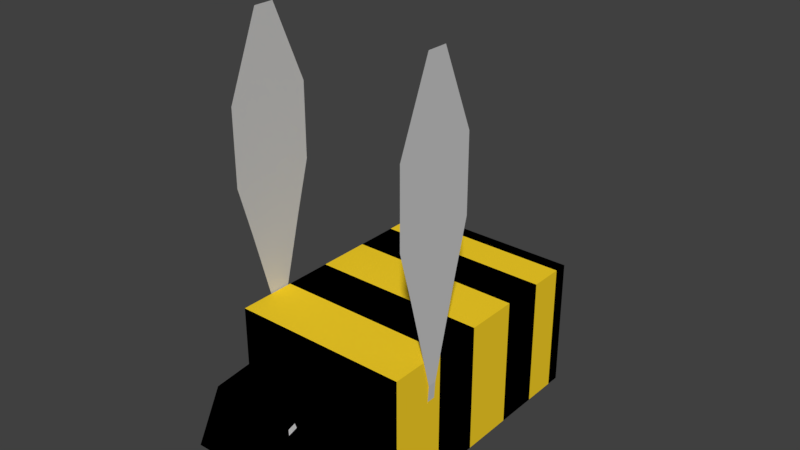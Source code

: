 # Source: bee1_male.blend  (saved by Blender 2.79.0; exported with 4.5.12 LTS)
import bpy
from mathutils import Matrix  # noqa: F401  (used for matrix-valued properties, if any)

bpy.ops.wm.read_factory_settings(use_empty=True)
scene = bpy.context.scene
scene.name = 'Scene'

# ---- collections
col_collection_1 = bpy.data.collections.new('Collection 1'); scene.collection.children.link(col_collection_1)

# ---- materials (node trees are filled in below, after node groups)
mat_bee_body = bpy.data.materials.new('bee_body')
mat_bee_body.alpha_threshold = 0.0
mat_bee_body.use_transparent_shadow = False
mat_bee_body.diffuse_color = (0.0, 0.0, 0.0, 1.0)
mat_bee_body.specular_color = (0.2957, 0.2957, 0.2957)
mat_bee_body.roughness = 0.5
mat_bee_body.specular_intensity = 0.2739
mat_bee_body.line_color = (0.0, 0.0, 0.0, 1.0)
mat_bee_eyes = bpy.data.materials.new('bee_eyes')
mat_bee_eyes.alpha_threshold = 0.0
mat_bee_eyes.use_transparent_shadow = False
mat_bee_eyes.diffuse_color = (0.6982, 0.6982, 0.6982, 1.0)
mat_bee_eyes.roughness = 0.5
mat_bee_wings = bpy.data.materials.new('bee_wings')
mat_bee_wings.alpha_threshold = 0.0
mat_bee_wings.use_transparent_shadow = False
mat_bee_wings.diffuse_color = (0.6152, 0.6152, 0.6152, 1.0)
mat_bee_wings.roughness = 0.5
mat_bee_yellow = bpy.data.materials.new('bee_yellow')
mat_bee_yellow.alpha_threshold = 0.0
mat_bee_yellow.use_transparent_shadow = False
mat_bee_yellow.diffuse_color = (1.0, 0.6838, 0.02223, 1.0)
mat_bee_yellow.roughness = 0.5

# ---- material node trees

# ---- world
world_world = bpy.data.worlds.new('World'); scene.world = world_world
world_world.color = (0.05088, 0.05088, 0.05088)
world_world.use_sun_shadow = False
world_world.sun_shadow_jitter_overblur = 0.0
world_world.cycles.sampling_method = 'MANUAL'

# ---- meshes
me_cube = bpy.data.meshes.new('Cube')
me_cube.from_pydata([(0.8519, 0.8067, -0.3002), (0.8519, 1.309, -0.2208), (0.731, 0.8067, 0.4593), (0.7989, 1.441, 0.4593), (0.3569, 0.7827, -0.4608), (0.3569, 0.7827, 0.5648), (0.3569, -1.186, -0.4608), (0.3569, -1.186, 0.5648), (0.5609, -1.186, -0.161), (0.5609, -1.186, 0.03015), (0.9938, -1.186, -0.09167), (0.9938, -1.186, -0.03921), (1.045, -1.748, 0.02534), (1.045, -1.745, 0.03228), (0.3569, 0.7827, -0.4604), (0.3569, -1.186, -0.4604), (0.3473, 0.0966, 1.482), (0.3473, 0.7616, 1.482), (0.3473, 0.3494, 2.679), (0.3473, 0.5088, 2.679), (0.3473, 0.7616, 2.065), (0.3473, 0.0966, 2.065), (0.3569, 0.3326, 0.5648), (0.3569, 0.3326, -0.4604), (0.3569, -0.04333, 0.5648), (0.3569, -0.04333, -0.4604), (0.3569, -0.4638, 0.5648), (0.3569, -0.4638, -0.4604), (0.3569, -0.8067, 0.5648), (0.3569, -0.8067, -0.4604), (0.3569, -1.079, 0.5648), (0.3569, -1.079, -0.4604), (0.3569, 0.463, 0.2304), (0.3569, 0.463, 0.2159), (0.3569, 0.3952, 0.2304), (0.3569, 0.3952, 0.2159), (0.3554, 0.463, 0.2304), (0.3554, 0.463, 0.2159), (0.3554, 0.3952, 0.2304), (0.3554, 0.3952, 0.2159), (0.3473, 0.463, 0.3622), (0.3473, 0.3952, 0.3622), (0.3473, 0.6523, 1.088), (0.3473, 0.206, 1.088), (0.731, 0.8067, 0.034), (0.731, 1.575, 0.034), (0.3569, 0.7827, -0.06544), (0.74, 1.32, 0.3685), (0.7376, 1.379, 0.3531), (0.7362, 1.309, 0.329), (0.7333, 1.381, 0.3103), (0.9938, -1.498, -0.09167), (0.9938, -1.498, -0.03921), (1.255, 0.8067, -0.3002), (1.255, 1.309, -0.2208), (1.376, 0.8067, 0.4593), (1.308, 1.441, 0.4593), (1.75, 0.7827, -0.4608), (1.75, 0.7827, 0.5648), (1.75, -1.186, -0.4608), (1.75, -1.186, 0.5648), (1.546, -1.186, -0.161), (1.546, -1.186, 0.03015), (1.113, -1.186, -0.09167), (1.113, -1.186, -0.03921), (1.062, -1.748, 0.02534), (1.062, -1.745, 0.03228), (1.75, 0.7827, -0.4604), (1.75, -1.186, -0.4604), (1.053, 0.8067, -0.3426), (1.053, 1.309, -0.2631), (1.053, 0.8067, 0.4593), (1.053, 1.441, 0.4593), (1.053, 0.7827, -0.4608), (1.053, 0.7827, 0.5648), (1.053, -1.186, -0.4608), (1.053, -1.186, 0.5648), (1.053, -1.186, -0.161), (1.053, -1.186, 0.03015), (1.053, -1.186, -0.09167), (1.053, -1.186, -0.03921), (1.053, -1.748, 0.02534), (1.053, -1.745, 0.03228), (1.76, 0.0966, 1.482), (1.76, 0.7616, 1.482), (1.76, 0.3494, 2.679), (1.76, 0.5088, 2.679), (1.76, 0.7616, 2.065), (1.76, 0.0966, 2.065), (1.75, 0.3326, 0.5648), (1.75, 0.3326, -0.4604), (1.053, 0.3326, 0.5648), (1.053, -0.04333, 0.5648), (1.75, -0.04333, 0.5648), (1.75, -0.04333, -0.4604), (1.053, -0.4638, 0.5648), (1.75, -0.4638, 0.5648), (1.75, -0.4638, -0.4604), (1.053, -0.8067, 0.5648), (1.75, -0.8067, 0.5648), (1.75, -0.8067, -0.4604), (1.053, -1.079, 0.5648), (1.75, -1.079, 0.5648), (1.75, -1.079, -0.4604), (1.75, 0.463, 0.2304), (1.75, 0.463, 0.2159), (1.75, 0.3952, 0.2304), (1.75, 0.3952, 0.2159), (1.751, 0.463, 0.2304), (1.751, 0.463, 0.2159), (1.751, 0.3952, 0.2304), (1.751, 0.3952, 0.2159), (1.76, 0.463, 0.3622), (1.76, 0.3952, 0.3622), (1.76, 0.6523, 1.088), (1.76, 0.206, 1.088), (1.376, 0.8067, 0.034), (1.376, 1.575, 0.034), (1.75, 0.7827, -0.06544), (1.053, 1.575, 0.034), (1.367, 1.32, 0.3685), (1.369, 1.379, 0.3531), (1.371, 1.309, 0.329), (1.374, 1.381, 0.3103), (1.113, -1.498, -0.09167), (1.113, -1.498, -0.03921), (1.053, -1.498, -0.03921), (1.053, -1.498, -0.09167)], [], [(69, 0, 1, 70), (71, 72, 3, 2), (71, 2, 5, 74), (44, 0, 4, 46), (76, 7, 9, 78), (101, 30, 7, 76), (9, 8, 10, 11), (7, 6, 8, 9), (78, 9, 11, 80), (81, 82, 13, 12), (126, 52, 13, 82), (52, 51, 12, 13), (14, 23, 35, 33), (8, 77, 79, 10), (51, 127, 81, 12), (6, 75, 77, 8), (4, 73, 75, 6), (0, 69, 73, 4), (45, 3, 72, 119), (43, 42, 17, 16), (16, 17, 20, 21), (1, 0, 44, 45), (24, 22, 23, 25), (74, 5, 22, 91), (26, 24, 25, 27), (91, 22, 24, 92), (28, 26, 27, 29), (92, 24, 26, 95), (30, 28, 29, 31), (95, 26, 28, 98), (7, 30, 31, 15), (98, 28, 30, 101), (35, 34, 38, 39), (5, 14, 33, 32), (22, 5, 32, 34), (23, 22, 34, 35), (38, 36, 37, 39), (33, 35, 39, 37), (32, 33, 37, 36), (34, 32, 36, 38), (38, 36, 40, 41), (41, 40, 42, 43), (21, 20, 19, 18), (1, 45, 119, 70), (2, 44, 46, 5), (44, 2, 47, 49), (47, 48, 50, 49), (45, 44, 49, 50), (2, 3, 48, 47), (3, 45, 50, 48), (10, 79, 127, 51), (11, 10, 51, 52), (80, 11, 52, 126), (69, 70, 54, 53), (71, 55, 56, 72), (71, 74, 58, 55), (116, 118, 57, 53), (76, 78, 62, 60), (101, 76, 60, 102), (62, 64, 63, 61), (60, 62, 61, 59), (78, 80, 64, 62), (81, 65, 66, 82), (126, 82, 66, 125), (125, 66, 65, 124), (67, 105, 107, 90), (61, 63, 79, 77), (124, 65, 81, 127), (59, 61, 77, 75), (57, 59, 75, 73), (53, 57, 73, 69), (117, 119, 72, 56), (115, 83, 84, 114), (83, 88, 87, 84), (54, 117, 116, 53), (93, 94, 90, 89), (74, 91, 89, 58), (96, 97, 94, 93), (91, 92, 93, 89), (99, 100, 97, 96), (92, 95, 96, 93), (102, 103, 100, 99), (95, 98, 99, 96), (60, 68, 103, 102), (98, 101, 102, 99), (107, 111, 110, 106), (58, 104, 105, 67), (89, 106, 104, 58), (90, 107, 106, 89), (110, 111, 109, 108), (105, 109, 111, 107), (104, 108, 109, 105), (106, 110, 108, 104), (110, 113, 112, 108), (113, 115, 114, 112), (88, 85, 86, 87), (54, 70, 119, 117), (55, 58, 118, 116), (116, 122, 120, 55), (120, 122, 123, 121), (117, 123, 122, 116), (55, 120, 121, 56), (56, 121, 123, 117), (63, 124, 127, 79), (64, 125, 124, 63), (80, 126, 125, 64)])
me_cube.polygons.foreach_set('material_index', [0, 0, 0, 0, 0, 0, 0, 0, 0, 0, 0, 0, 3, 0, 0, 0, 0, 0, 0, 2, 2, 0, 0, 3, 3, 0, 0, 3, 3, 0, 0, 3, 3, 3, 3, 3, 3, 3, 3, 2, 2, 2, 2, 0, 0, 0, 1, 0, 0, 0, 0, 0, 0, 0, 0, 0, 0, 0, 0, 0, 0, 0, 0, 0, 0, 3, 0, 0, 0, 0, 0, 0, 2, 2, 0, 0, 3, 3, 0, 0, 3, 3, 0, 0, 3, 3, 3, 3, 3, 3, 3, 3, 2, 2, 2, 2, 0, 0, 0, 1, 0, 0, 0, 0, 0, 0])
me_cube.materials.append(mat_bee_body)
me_cube.materials.append(mat_bee_eyes)
me_cube.materials.append(mat_bee_wings)
me_cube.materials.append(mat_bee_yellow)
me_cube.use_remesh_preserve_volume = False
me_cube.use_remesh_preserve_attributes = False
me_cube.use_mirror_vertex_groups = False
me_cube.update()

# ---- objects
ob_cube = bpy.data.objects.new('Cube', me_cube)

# ---- transforms, parenting, visibility, modifiers, constraints
ob_cube.location = (0.0, 0.0, 0.0)
ob_cube.rotation_euler = (0.0, -0.0, 3.142)
ob_cube.scale = (0.39, 0.39, 0.39)
ob_cube.lock_rotations_4d = False
ob_cube.empty_display_type = 'ARROWS'
ob_cube.lineart.crease_threshold = 0.0

# ---- collection membership
col_collection_1.objects.link(ob_cube)

# ---- scene / render settings (as saved in the file)
scene.frame_start = 1; scene.frame_end = 250; scene.frame_set(1)
scene.render.engine = 'BLENDER_EEVEE_NEXT'
scene.render.resolution_percentage = 50
scene.render.dither_intensity = 0.0
scene.cycles.use_denoising = False
scene.cycles.samples = 128
scene.cycles.sampling_pattern = 'TABULATED_SOBOL'
scene.cycles.use_adaptive_sampling = False
scene.cycles.use_light_tree = False
scene.cycles.blur_glossy = 0.0
scene.cycles.sample_clamp_indirect = 0.0
scene.view_settings.view_transform = 'Standard'
bpy.context.view_layer.update()

# ---- added for rendering (the .blend has no active camera and no usable light): camera, sun
cam_auto = bpy.data.cameras.new('AutoCamera')
cam_auto.lens = 50.0
cam_auto.sensor_width = 36.0
cam_auto.clip_end = 1000.0
ob_auto_camera = bpy.data.objects.new('AutoCamera', cam_auto)
scene.collection.objects.link(ob_auto_camera)
ob_auto_camera.location = (1.3158, -2.03813, 1.81389)
ob_auto_camera.rotation_euler = (1.09748, -7.21219e-08, 0.694738)
scene.camera = ob_auto_camera
light_auto_sun = bpy.data.lights.new('AutoSun', 'SUN')
light_auto_sun.energy = 3.0
light_auto_sun.angle = 0.0523599
ob_auto_sun = bpy.data.objects.new('AutoSun', light_auto_sun)
scene.collection.objects.link(ob_auto_sun)
ob_auto_sun.rotation_euler = (0.872665, 0.174533, 0.523599)
bpy.context.view_layer.update()
